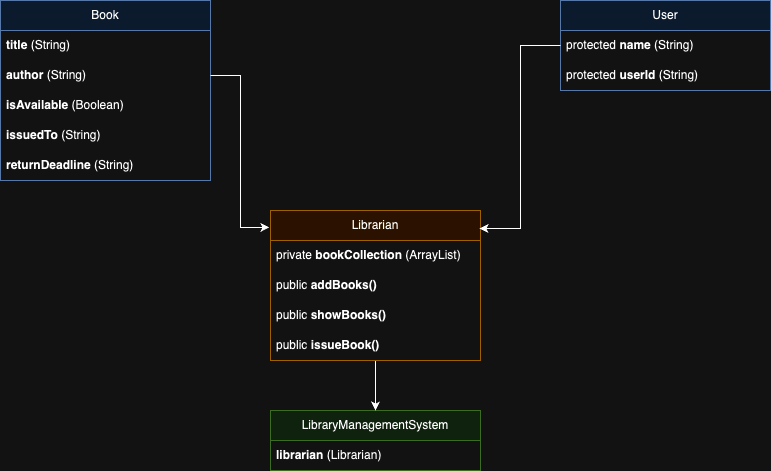

The diagram above was exported from draw.io. Its source (the exported page's mxGraphModel, read from the mxfile embedded in the PNG):
<mxGraphModel dx="933" dy="623" grid="1" gridSize="10" guides="1" tooltips="1" connect="1" arrows="1" fold="1" page="1" pageScale="1" pageWidth="827" pageHeight="1169" math="0" shadow="0">
  <root>
    <mxCell id="0" />
    <mxCell id="1" parent="0" />
    <mxCell id="tT1NAY_DWKrd3s0JC2BH-1" value="LibraryManagementSystem" style="swimlane;fontStyle=0;childLayout=stackLayout;horizontal=1;startSize=30;horizontalStack=0;resizeParent=1;resizeParentMax=0;resizeLast=0;collapsible=1;marginBottom=0;whiteSpace=wrap;html=1;fillColor=#d5e8d4;strokeColor=#82b366;" vertex="1" parent="1">
      <mxGeometry x="299" y="450" width="210" height="60" as="geometry" />
    </mxCell>
    <mxCell id="tT1NAY_DWKrd3s0JC2BH-2" value="&lt;b&gt;librarian&lt;/b&gt; (Librarian)" style="text;strokeColor=none;fillColor=none;align=left;verticalAlign=middle;spacingLeft=4;spacingRight=4;overflow=hidden;points=[[0,0.5],[1,0.5]];portConstraint=eastwest;rotatable=0;whiteSpace=wrap;html=1;" vertex="1" parent="tT1NAY_DWKrd3s0JC2BH-1">
      <mxGeometry y="30" width="210" height="30" as="geometry" />
    </mxCell>
    <mxCell id="tT1NAY_DWKrd3s0JC2BH-5" value="Book" style="swimlane;fontStyle=0;childLayout=stackLayout;horizontal=1;startSize=30;horizontalStack=0;resizeParent=1;resizeParentMax=0;resizeLast=0;collapsible=1;marginBottom=0;whiteSpace=wrap;html=1;fillColor=#dae8fc;strokeColor=#6c8ebf;" vertex="1" parent="1">
      <mxGeometry x="29" y="40" width="210" height="180" as="geometry" />
    </mxCell>
    <mxCell id="tT1NAY_DWKrd3s0JC2BH-6" value="&lt;b&gt;title&lt;/b&gt; (String)" style="text;strokeColor=none;fillColor=none;align=left;verticalAlign=middle;spacingLeft=4;spacingRight=4;overflow=hidden;points=[[0,0.5],[1,0.5]];portConstraint=eastwest;rotatable=0;whiteSpace=wrap;html=1;" vertex="1" parent="tT1NAY_DWKrd3s0JC2BH-5">
      <mxGeometry y="30" width="210" height="30" as="geometry" />
    </mxCell>
    <mxCell id="tT1NAY_DWKrd3s0JC2BH-7" value="&lt;b&gt;author&lt;/b&gt; (String)" style="text;strokeColor=none;fillColor=none;align=left;verticalAlign=middle;spacingLeft=4;spacingRight=4;overflow=hidden;points=[[0,0.5],[1,0.5]];portConstraint=eastwest;rotatable=0;whiteSpace=wrap;html=1;" vertex="1" parent="tT1NAY_DWKrd3s0JC2BH-5">
      <mxGeometry y="60" width="210" height="30" as="geometry" />
    </mxCell>
    <mxCell id="tT1NAY_DWKrd3s0JC2BH-8" value="&lt;b&gt;isAvailable&lt;/b&gt; (Boolean)" style="text;strokeColor=none;fillColor=none;align=left;verticalAlign=middle;spacingLeft=4;spacingRight=4;overflow=hidden;points=[[0,0.5],[1,0.5]];portConstraint=eastwest;rotatable=0;whiteSpace=wrap;html=1;" vertex="1" parent="tT1NAY_DWKrd3s0JC2BH-5">
      <mxGeometry y="90" width="210" height="30" as="geometry" />
    </mxCell>
    <mxCell id="tT1NAY_DWKrd3s0JC2BH-22" value="&lt;b&gt;issuedTo&lt;/b&gt; (String)" style="text;strokeColor=none;fillColor=none;align=left;verticalAlign=middle;spacingLeft=4;spacingRight=4;overflow=hidden;points=[[0,0.5],[1,0.5]];portConstraint=eastwest;rotatable=0;whiteSpace=wrap;html=1;" vertex="1" parent="tT1NAY_DWKrd3s0JC2BH-5">
      <mxGeometry y="120" width="210" height="30" as="geometry" />
    </mxCell>
    <mxCell id="tT1NAY_DWKrd3s0JC2BH-23" value="&lt;b&gt;returnDeadline&lt;/b&gt; (String)" style="text;strokeColor=none;fillColor=none;align=left;verticalAlign=middle;spacingLeft=4;spacingRight=4;overflow=hidden;points=[[0,0.5],[1,0.5]];portConstraint=eastwest;rotatable=0;whiteSpace=wrap;html=1;" vertex="1" parent="tT1NAY_DWKrd3s0JC2BH-5">
      <mxGeometry y="150" width="210" height="30" as="geometry" />
    </mxCell>
    <mxCell id="tT1NAY_DWKrd3s0JC2BH-9" value="User" style="swimlane;fontStyle=0;childLayout=stackLayout;horizontal=1;startSize=30;horizontalStack=0;resizeParent=1;resizeParentMax=0;resizeLast=0;collapsible=1;marginBottom=0;whiteSpace=wrap;html=1;fillColor=#dae8fc;strokeColor=#6c8ebf;" vertex="1" parent="1">
      <mxGeometry x="589" y="40" width="210" height="90" as="geometry" />
    </mxCell>
    <mxCell id="tT1NAY_DWKrd3s0JC2BH-10" value="protected &lt;b&gt;name&lt;/b&gt; (String)" style="text;strokeColor=none;fillColor=none;align=left;verticalAlign=middle;spacingLeft=4;spacingRight=4;overflow=hidden;points=[[0,0.5],[1,0.5]];portConstraint=eastwest;rotatable=0;whiteSpace=wrap;html=1;" vertex="1" parent="tT1NAY_DWKrd3s0JC2BH-9">
      <mxGeometry y="30" width="210" height="30" as="geometry" />
    </mxCell>
    <mxCell id="tT1NAY_DWKrd3s0JC2BH-11" value="protected &lt;b&gt;userId&lt;/b&gt; (String)" style="text;strokeColor=none;fillColor=none;align=left;verticalAlign=middle;spacingLeft=4;spacingRight=4;overflow=hidden;points=[[0,0.5],[1,0.5]];portConstraint=eastwest;rotatable=0;whiteSpace=wrap;html=1;" vertex="1" parent="tT1NAY_DWKrd3s0JC2BH-9">
      <mxGeometry y="60" width="210" height="30" as="geometry" />
    </mxCell>
    <mxCell id="tT1NAY_DWKrd3s0JC2BH-20" style="edgeStyle=orthogonalEdgeStyle;rounded=0;orthogonalLoop=1;jettySize=auto;html=1;entryX=0.5;entryY=0;entryDx=0;entryDy=0;" edge="1" parent="1" source="tT1NAY_DWKrd3s0JC2BH-13" target="tT1NAY_DWKrd3s0JC2BH-1">
      <mxGeometry relative="1" as="geometry" />
    </mxCell>
    <mxCell id="tT1NAY_DWKrd3s0JC2BH-13" value="Librarian" style="swimlane;fontStyle=0;childLayout=stackLayout;horizontal=1;startSize=30;horizontalStack=0;resizeParent=1;resizeParentMax=0;resizeLast=0;collapsible=1;marginBottom=0;whiteSpace=wrap;html=1;fillColor=#ffe6cc;strokeColor=#d79b00;" vertex="1" parent="1">
      <mxGeometry x="299" y="250" width="210" height="150" as="geometry" />
    </mxCell>
    <mxCell id="tT1NAY_DWKrd3s0JC2BH-14" value="private &lt;b&gt;bookCollection&lt;/b&gt; (ArrayList)" style="text;strokeColor=none;fillColor=none;align=left;verticalAlign=middle;spacingLeft=4;spacingRight=4;overflow=hidden;points=[[0,0.5],[1,0.5]];portConstraint=eastwest;rotatable=0;whiteSpace=wrap;html=1;" vertex="1" parent="tT1NAY_DWKrd3s0JC2BH-13">
      <mxGeometry y="30" width="210" height="30" as="geometry" />
    </mxCell>
    <mxCell id="tT1NAY_DWKrd3s0JC2BH-15" value="public &lt;b&gt;addBooks()&lt;/b&gt;" style="text;strokeColor=none;fillColor=none;align=left;verticalAlign=middle;spacingLeft=4;spacingRight=4;overflow=hidden;points=[[0,0.5],[1,0.5]];portConstraint=eastwest;rotatable=0;whiteSpace=wrap;html=1;" vertex="1" parent="tT1NAY_DWKrd3s0JC2BH-13">
      <mxGeometry y="60" width="210" height="30" as="geometry" />
    </mxCell>
    <mxCell id="tT1NAY_DWKrd3s0JC2BH-16" value="public &lt;b&gt;showBooks()&lt;/b&gt;" style="text;strokeColor=none;fillColor=none;align=left;verticalAlign=middle;spacingLeft=4;spacingRight=4;overflow=hidden;points=[[0,0.5],[1,0.5]];portConstraint=eastwest;rotatable=0;whiteSpace=wrap;html=1;" vertex="1" parent="tT1NAY_DWKrd3s0JC2BH-13">
      <mxGeometry y="90" width="210" height="30" as="geometry" />
    </mxCell>
    <mxCell id="tT1NAY_DWKrd3s0JC2BH-17" value="public &lt;b&gt;issueBook()&lt;/b&gt;" style="text;strokeColor=none;fillColor=none;align=left;verticalAlign=middle;spacingLeft=4;spacingRight=4;overflow=hidden;points=[[0,0.5],[1,0.5]];portConstraint=eastwest;rotatable=0;whiteSpace=wrap;html=1;" vertex="1" parent="tT1NAY_DWKrd3s0JC2BH-13">
      <mxGeometry y="120" width="210" height="30" as="geometry" />
    </mxCell>
    <mxCell id="tT1NAY_DWKrd3s0JC2BH-18" style="edgeStyle=orthogonalEdgeStyle;rounded=0;orthogonalLoop=1;jettySize=auto;html=1;entryX=0.995;entryY=0.12;entryDx=0;entryDy=0;entryPerimeter=0;" edge="1" parent="1" source="tT1NAY_DWKrd3s0JC2BH-9" target="tT1NAY_DWKrd3s0JC2BH-13">
      <mxGeometry relative="1" as="geometry" />
    </mxCell>
    <mxCell id="tT1NAY_DWKrd3s0JC2BH-19" style="edgeStyle=orthogonalEdgeStyle;rounded=0;orthogonalLoop=1;jettySize=auto;html=1;entryX=-0.005;entryY=0.113;entryDx=0;entryDy=0;entryPerimeter=0;" edge="1" parent="1" source="tT1NAY_DWKrd3s0JC2BH-7" target="tT1NAY_DWKrd3s0JC2BH-13">
      <mxGeometry relative="1" as="geometry" />
    </mxCell>
  </root>
</mxGraphModel>